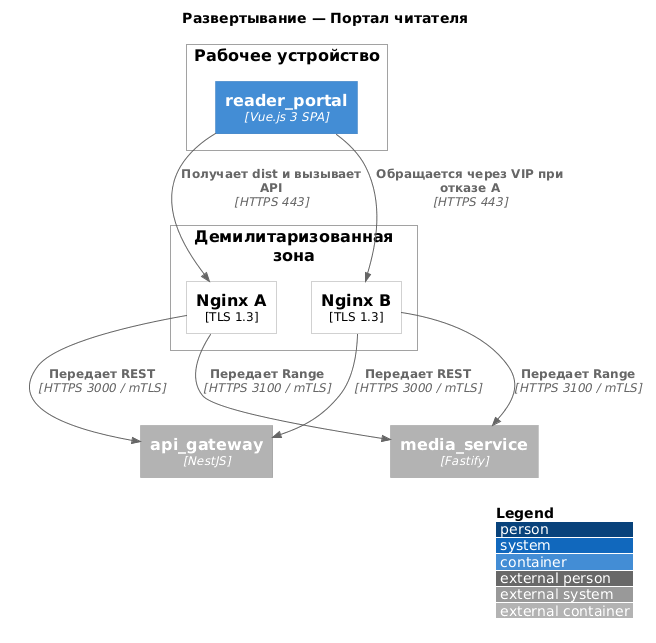

The diagram above was rendered by PlantUML. Its source (embedded in the PNG):
@startuml glimakova-deployment
!include <C4/C4_Deployment>
LAYOUT_WITH_LEGEND()

title Развертывание — Портал читателя

Deployment_Node(device, "Рабочее устройство") {
  Container(reader_portal, "reader_portal", "Vue.js 3 SPA")
}

Deployment_Node(dmz, "Демилитаризованная зона") {
  Deployment_Node(nginx_a, "Nginx A", "TLS 1.3")
  Deployment_Node(nginx_b, "Nginx B", "TLS 1.3")
}

Container_Ext(api_gateway, "api_gateway", "NestJS")
Container_Ext(media_service, "media_service", "Fastify")

Rel(reader_portal, nginx_a, "Получает dist и вызывает API", "HTTPS 443")
Rel(reader_portal, nginx_b, "Обращается через VIP при отказе A", "HTTPS 443")
Rel(nginx_a, api_gateway, "Передает REST", "HTTPS 3000 / mTLS")
Rel(nginx_a, media_service, "Передает Range", "HTTPS 3100 / mTLS")
Rel(nginx_b, api_gateway, "Передает REST", "HTTPS 3000 / mTLS")
Rel(nginx_b, media_service, "Передает Range", "HTTPS 3100 / mTLS")
@enduml